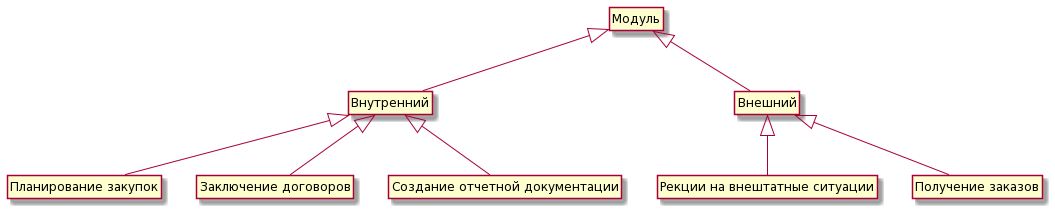

The diagram above was rendered by PlantUML. Its source (embedded in the PNG):
@startuml
class Modules as "Модуль"
class In as "Внутренний"
class Out as "Внешний"

class Prepare as "Планирование закупок"
class Result as "Заключение договоров"
class Docs as "Создание отчетной документации"

class Reaction as "Рекции на внештатные ситуации"
class Definition as "Получение заказов"


Modules<|-- In
Modules<|-- Out

In<|-- Prepare
In<|-- Result
In<|-- Docs 

Out<|-- Reaction
Out<|-- Definition

hide members
hide circle
hide methods
@enduml